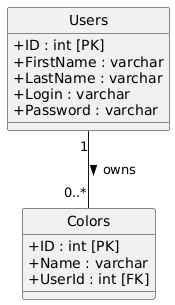

The diagram above was rendered by PlantUML. Its source (embedded in the PNG):
@startuml
hide circle
skinparam classAttributeIconSize 0

class Users {
  + ID : int [PK]
  + FirstName : varchar
  + LastName : varchar
  + Login : varchar
  + Password : varchar
}

class Colors {
  + ID : int [PK]
  + Name : varchar
  + UserId : int [FK]
}

' The relationship: One User can have zero or many Colors
Users "1" -- "0..*" Colors : "owns >"
@enduml